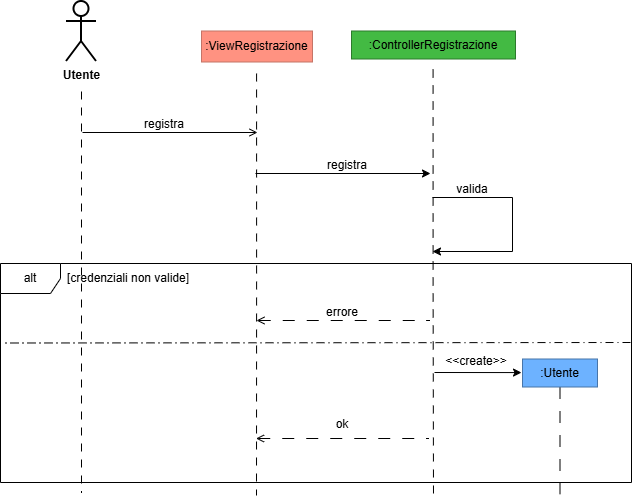

The diagram above was exported from draw.io. Its source (the exported page's mxGraphModel, read from the mxfile embedded in the PNG):
<mxGraphModel dx="1075" dy="622" grid="0" gridSize="10" guides="1" tooltips="1" connect="1" arrows="1" fold="1" page="1" pageScale="1" pageWidth="827" pageHeight="1169" background="light-dark(#FFFFFF,#FFFFFF)" math="0" shadow="0">
  <root>
    <mxCell id="0" />
    <mxCell id="1" parent="0" />
    <mxCell id="Gtg7ULVv-2Ew_OqkgddX-6" connectable="0" parent="1" style="group" value="" vertex="1">
      <mxGeometry height="90" width="60" x="76" y="45" as="geometry" />
    </mxCell>
    <mxCell id="Gtg7ULVv-2Ew_OqkgddX-11" edge="1" parent="Gtg7ULVv-2Ew_OqkgddX-6" style="edgeStyle=orthogonalEdgeStyle;rounded=0;orthogonalLoop=1;jettySize=auto;html=1;dashed=1;dashPattern=8 8;endArrow=none;endFill=0;strokeWidth=1;">
      <mxGeometry relative="1" as="geometry">
        <mxPoint x="27" y="90" as="sourcePoint" />
        <mxPoint x="27" y="491" as="targetPoint" />
      </mxGeometry>
    </mxCell>
    <mxCell id="Gtg7ULVv-2Ew_OqkgddX-1" parent="Gtg7ULVv-2Ew_OqkgddX-6" style="shape=umlActor;verticalLabelPosition=bottom;verticalAlign=top;html=1;outlineConnect=0;strokeWidth=2;strokeColor=light-dark(#000000,#000000);fillColor=none;" value="&lt;b&gt;Utente&lt;/b&gt;" vertex="1">
      <mxGeometry height="60" width="30" x="12" as="geometry" />
    </mxCell>
    <mxCell id="Gtg7ULVv-2Ew_OqkgddX-15" parent="1" style="html=1;whiteSpace=wrap;strokeColor=light-dark(#c57467, #a84a3c);fillColor=#FF9281;" value=":ViewRegistrazione" vertex="1">
      <mxGeometry height="31" width="111" x="223" y="74.5" as="geometry" />
    </mxCell>
    <mxCell id="Gtg7ULVv-2Ew_OqkgddX-17" edge="1" parent="1" style="edgeStyle=orthogonalEdgeStyle;rounded=0;orthogonalLoop=1;jettySize=auto;html=1;dashed=1;dashPattern=8 8;endArrow=none;endFill=0;strokeWidth=1;">
      <mxGeometry relative="1" as="geometry">
        <mxPoint x="278.08" y="117" as="sourcePoint" />
        <mxPoint x="278" y="539" as="targetPoint" />
      </mxGeometry>
    </mxCell>
    <mxCell id="Gtg7ULVv-2Ew_OqkgddX-18" parent="1" style="html=1;whiteSpace=wrap;strokeColor=light-dark(#2C7A2C,#A84A3C);fillColor=#43BA43;" value=":ControllerRegistrazione" vertex="1">
      <mxGeometry height="28" width="164" x="373" y="74.5" as="geometry" />
    </mxCell>
    <mxCell id="Gtg7ULVv-2Ew_OqkgddX-19" edge="1" parent="1" style="edgeStyle=orthogonalEdgeStyle;rounded=0;orthogonalLoop=1;jettySize=auto;html=1;dashed=1;dashPattern=8 8;endArrow=none;endFill=0;strokeWidth=1;">
      <mxGeometry relative="1" as="geometry">
        <mxPoint x="454.58" y="113" as="sourcePoint" />
        <mxPoint x="455" y="544" as="targetPoint" />
      </mxGeometry>
    </mxCell>
    <mxCell id="Gtg7ULVv-2Ew_OqkgddX-22" edge="1" parent="1" style="endArrow=open;html=1;rounded=0;endFill=0;" value="">
      <mxGeometry height="50" relative="1" width="50" as="geometry">
        <mxPoint x="104" y="176" as="sourcePoint" />
        <mxPoint x="279" y="176" as="targetPoint" />
      </mxGeometry>
    </mxCell>
    <mxCell id="Gtg7ULVv-2Ew_OqkgddX-24" edge="1" parent="1" style="endArrow=classic;html=1;rounded=0;" value="">
      <mxGeometry height="50" relative="1" width="50" as="geometry">
        <mxPoint x="277" y="217" as="sourcePoint" />
        <mxPoint x="452" y="217" as="targetPoint" />
      </mxGeometry>
    </mxCell>
    <mxCell id="Gtg7ULVv-2Ew_OqkgddX-25" parent="1" style="text;html=1;whiteSpace=wrap;strokeColor=none;fillColor=none;align=center;verticalAlign=middle;rounded=0;" value="registra" vertex="1">
      <mxGeometry height="30" width="60" x="156" y="153" as="geometry" />
    </mxCell>
    <mxCell id="Gtg7ULVv-2Ew_OqkgddX-28" parent="1" style="text;html=1;whiteSpace=wrap;strokeColor=none;fillColor=none;align=center;verticalAlign=middle;rounded=0;" value="registra" vertex="1">
      <mxGeometry height="30" width="60" x="339" y="194" as="geometry" />
    </mxCell>
    <mxCell id="Gtg7ULVv-2Ew_OqkgddX-29" edge="1" parent="1" style="edgeStyle=none;orthogonalLoop=1;jettySize=auto;html=1;rounded=0;" value="">
      <mxGeometry relative="1" width="100" as="geometry">
        <Array as="points">
          <mxPoint x="534" y="241" />
          <mxPoint x="534" y="295" />
        </Array>
        <mxPoint x="454" y="241" as="sourcePoint" />
        <mxPoint x="454" y="295" as="targetPoint" />
      </mxGeometry>
    </mxCell>
    <mxCell id="Gtg7ULVv-2Ew_OqkgddX-30" parent="1" style="text;html=1;whiteSpace=wrap;strokeColor=none;fillColor=none;align=center;verticalAlign=middle;rounded=0;" value="valida" vertex="1">
      <mxGeometry height="30" width="60" x="464" y="218" as="geometry" />
    </mxCell>
    <mxCell id="Gtg7ULVv-2Ew_OqkgddX-31" parent="1" style="shape=umlFrame;whiteSpace=wrap;html=1;pointerEvents=0;" value="alt" vertex="1">
      <mxGeometry height="219" width="631" x="22" y="307" as="geometry" />
    </mxCell>
    <mxCell id="Gtg7ULVv-2Ew_OqkgddX-32" parent="1" style="text;html=1;whiteSpace=wrap;strokeColor=none;fillColor=none;align=center;verticalAlign=middle;rounded=0;" value="[credenziali non valide]" vertex="1">
      <mxGeometry height="30" width="158" x="71" y="307" as="geometry" />
    </mxCell>
    <mxCell id="Gtg7ULVv-2Ew_OqkgddX-33" edge="1" parent="1" style="edgeStyle=none;orthogonalLoop=1;jettySize=auto;html=1;rounded=0;startArrow=open;startFill=0;endArrow=none;endFill=0;dashed=1;dashPattern=12 12;" value="">
      <mxGeometry relative="1" width="100" as="geometry">
        <Array as="points" />
        <mxPoint x="278" y="364" as="sourcePoint" />
        <mxPoint x="451" y="364" as="targetPoint" />
      </mxGeometry>
    </mxCell>
    <mxCell id="Gtg7ULVv-2Ew_OqkgddX-34" parent="1" style="text;html=1;whiteSpace=wrap;strokeColor=none;fillColor=none;align=center;verticalAlign=middle;rounded=0;" value="errore" vertex="1">
      <mxGeometry height="30" width="60" x="334" y="341" as="geometry" />
    </mxCell>
    <mxCell id="Gtg7ULVv-2Ew_OqkgddX-36" edge="1" parent="1" style="edgeStyle=none;orthogonalLoop=1;jettySize=auto;html=1;rounded=0;startArrow=open;startFill=0;endArrow=none;endFill=0;dashed=1;dashPattern=12 12;" value="">
      <mxGeometry relative="1" width="100" as="geometry">
        <Array as="points" />
        <mxPoint x="277.5" y="482" as="sourcePoint" />
        <mxPoint x="450.5" y="482" as="targetPoint" />
      </mxGeometry>
    </mxCell>
    <mxCell id="Gtg7ULVv-2Ew_OqkgddX-37" parent="1" style="text;html=1;whiteSpace=wrap;strokeColor=none;fillColor=none;align=center;verticalAlign=middle;rounded=0;" value="ok" vertex="1">
      <mxGeometry height="30" width="60" x="334" y="453" as="geometry" />
    </mxCell>
    <mxCell id="Gtg7ULVv-2Ew_OqkgddX-42" edge="1" parent="1" source="Gtg7ULVv-2Ew_OqkgddX-39" style="edgeStyle=orthogonalEdgeStyle;rounded=0;orthogonalLoop=1;jettySize=auto;html=1;exitX=0.5;exitY=1;exitDx=0;exitDy=0;endArrow=none;endFill=0;dashed=1;dashPattern=12 12;">
      <mxGeometry relative="1" as="geometry">
        <mxPoint x="581.5" y="537.8333435058594" as="targetPoint" />
      </mxGeometry>
    </mxCell>
    <mxCell id="Gtg7ULVv-2Ew_OqkgddX-39" parent="1" style="html=1;whiteSpace=wrap;strokeColor=#4775A9;fillColor=#6DB2FF;" value=":Utente" vertex="1">
      <mxGeometry height="28" width="75" x="544" y="402.5" as="geometry" />
    </mxCell>
    <mxCell id="Gtg7ULVv-2Ew_OqkgddX-40" edge="1" parent="1" style="edgeStyle=none;orthogonalLoop=1;jettySize=auto;html=1;rounded=0;entryX=0;entryY=0.5;entryDx=0;entryDy=0;" value="">
      <mxGeometry relative="1" width="100" as="geometry">
        <Array as="points" />
        <mxPoint x="456" y="416" as="sourcePoint" />
        <mxPoint x="543" y="416.08" as="targetPoint" />
      </mxGeometry>
    </mxCell>
    <mxCell id="Gtg7ULVv-2Ew_OqkgddX-41" parent="1" style="text;html=1;whiteSpace=wrap;strokeColor=none;fillColor=none;align=center;verticalAlign=middle;rounded=0;" value="&amp;lt;&amp;lt;create&amp;gt;&amp;gt;" vertex="1">
      <mxGeometry height="30" width="60" x="468" y="390" as="geometry" />
    </mxCell>
    <mxCell id="Gtg7ULVv-2Ew_OqkgddX-43" edge="1" parent="1" style="edgeStyle=none;orthogonalLoop=1;jettySize=auto;html=1;rounded=0;entryX=0.007;entryY=0.363;entryDx=0;entryDy=0;entryPerimeter=0;endArrow=none;endFill=0;dashed=1;dashPattern=8 4 1 4;" target="Gtg7ULVv-2Ew_OqkgddX-31" value="">
      <mxGeometry relative="1" width="100" as="geometry">
        <Array as="points" />
        <mxPoint x="652" y="386" as="sourcePoint" />
        <mxPoint x="240" y="385" as="targetPoint" />
      </mxGeometry>
    </mxCell>
  </root>
</mxGraphModel>